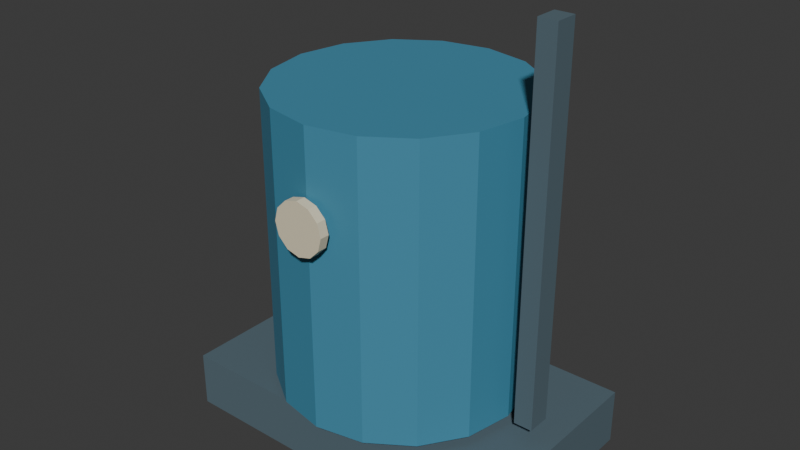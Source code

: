 # Source: boiler.blend  (saved by Blender 5.2.45; exported with 4.5.12 LTS)
import bpy
from mathutils import Matrix  # noqa: F401  (used for matrix-valued properties, if any)

bpy.ops.wm.read_factory_settings(use_empty=True)
scene = bpy.context.scene
scene.name = 'Scene'

# ---- collections
col_collection = bpy.data.collections.new('Collection'); scene.collection.children.link(col_collection)

# ---- materials (node trees are filled in below, after node groups)
mat_boiler_palette = bpy.data.materials.new('boiler palette')

# ---- material node trees
mat_boiler_palette.use_nodes = True; mat_boiler_palette.node_tree.nodes.clear()
_N = mat_boiler_palette.node_tree.nodes; _L = mat_boiler_palette.node_tree.links
n0 = _N.new('ShaderNodeBsdfPrincipled'); n0.name = 'Principled BSDF'; n0.location = (-200, 100)
n0.inputs[2].default_value = 0.78
n0.inputs[10].default_value = 0.005
n1 = _N.new('ShaderNodeOutputMaterial'); n1.name = 'Material Output'; n1.location = (200, 100)
n2 = _N.new('ShaderNodeVertexColor'); n2.name = 'Color Attribute'; n2.location = (0, 0)
n2.layer_name = 'Color'
_L.new(n0.outputs[0], n1.inputs[0])
_L.new(n2.outputs[0], n0.inputs[0])
n1.is_active_output = True

# ---- world
world_world = bpy.data.worlds.new('World'); scene.world = world_world
world_world.use_nodes = True; world_world.node_tree.nodes.clear()
_N = world_world.node_tree.nodes; _L = world_world.node_tree.links
n0 = _N.new('ShaderNodeOutputWorld'); n0.name = 'World Output'; n0.location = (200, 100)
n1 = _N.new('ShaderNodeBackground'); n1.name = 'Background'; n1.location = (-200, 100)
n1.inputs[0].default_value = (0.05088, 0.05088, 0.05088, 1.0)
_L.new(n1.outputs[0], n0.inputs[0])
n0.is_active_output = True
world_world.color = (0.05088, 0.05088, 0.05088)
world_world.sun_shadow_jitter_overblur = 0.0

# ---- meshes
me_cube_508 = bpy.data.meshes.new('Cube.508')
me_cube_508.from_pydata([(-0.75, -0.45, -0.12), (-0.75, -0.45, 0.12), (-0.75, 0.45, -0.12), (-0.75, 0.45, 0.12), (0.75, -0.45, -0.12), (0.75, -0.45, 0.12), (0.75, 0.45, -0.12), (0.75, 0.45, 0.12), (0.0, 0.53, 0.155), (0.0, 0.53, 1.405), (0.2028, 0.4897, 0.155), (0.2028, 0.4897, 1.405), (0.3748, 0.3748, 0.155), (0.3748, 0.3748, 1.405), (0.4897, 0.2028, 0.155), (0.4897, 0.2028, 1.405), (0.53, 0.0, 0.155), (0.53, 0.0, 1.405), (0.4897, -0.2028, 0.155), (0.4897, -0.2028, 1.405), (0.3748, -0.3748, 0.155), (0.3748, -0.3748, 1.405), (0.2028, -0.4897, 0.155), (0.2028, -0.4897, 1.405), (0.0, -0.53, 0.155), (0.0, -0.53, 1.405), (-0.2028, -0.4897, 0.155), (-0.2028, -0.4897, 1.405), (-0.3748, -0.3748, 0.155), (-0.3748, -0.3748, 1.405), (-0.4897, -0.2028, 0.155), (-0.4897, -0.2028, 1.405), (-0.53, 0.0, 0.155), (-0.53, 0.0, 1.405), (-0.4897, 0.2028, 0.155), (-0.4897, 0.2028, 1.405), (-0.3748, 0.3748, 0.155), (-0.3748, 0.3748, 1.405), (-0.2028, 0.4897, 0.155), (-0.2028, 0.4897, 1.405), (0.0, -0.54, 1.14), (0.0, -0.58, 1.14), (0.055, -0.54, 1.125), (0.055, -0.58, 1.125), (0.09526, -0.54, 1.085), (0.09526, -0.58, 1.085), (0.11, -0.54, 1.03), (0.11, -0.58, 1.03), (0.09526, -0.54, 0.975), (0.09526, -0.58, 0.975), (0.055, -0.54, 0.9347), (0.055, -0.58, 0.9347), (0.0, -0.54, 0.92), (0.0, -0.58, 0.92), (-0.055, -0.54, 0.9347), (-0.055, -0.58, 0.9347), (-0.09526, -0.54, 0.975), (-0.09526, -0.58, 0.975), (-0.11, -0.54, 1.03), (-0.11, -0.58, 1.03), (-0.09526, -0.54, 1.085), (-0.09526, -0.58, 1.085), (-0.055, -0.54, 1.125), (-0.055, -0.58, 1.125), (0.59, -0.05, 0.18), (0.59, -0.05, 1.78), (0.59, 0.05, 0.18), (0.59, 0.05, 1.78), (0.67, -0.05, 0.18), (0.67, -0.05, 1.78), (0.67, 0.05, 0.18), (0.67, 0.05, 1.78)], [], [(0, 1, 3, 2), (2, 3, 7, 6), (6, 7, 5, 4), (4, 5, 1, 0), (2, 6, 4, 0), (7, 3, 1, 5), (8, 9, 11, 10), (10, 11, 13, 12), (12, 13, 15, 14), (14, 15, 17, 16), (16, 17, 19, 18), (18, 19, 21, 20), (20, 21, 23, 22), (22, 23, 25, 24), (24, 25, 27, 26), (26, 27, 29, 28), (28, 29, 31, 30), (30, 31, 33, 32), (32, 33, 35, 34), (34, 35, 37, 36), (11, 9, 39, 37, 35, 33, 31, 29, 27, 25, 23, 21, 19, 17, 15, 13), (36, 37, 39, 38), (38, 39, 9, 8), (8, 10, 12, 14, 16, 18, 20, 22, 24, 26, 28, 30, 32, 34, 36, 38), (40, 41, 43, 42), (42, 43, 45, 44), (44, 45, 47, 46), (46, 47, 49, 48), (48, 49, 51, 50), (50, 51, 53, 52), (52, 53, 55, 54), (54, 55, 57, 56), (56, 57, 59, 58), (58, 59, 61, 60), (43, 41, 63, 61, 59, 57, 55, 53, 51, 49, 47, 45), (60, 61, 63, 62), (62, 63, 41, 40), (40, 42, 44, 46, 48, 50, 52, 54, 56, 58, 60, 62), (64, 65, 67, 66), (66, 67, 71, 70), (70, 71, 69, 68), (68, 69, 65, 64), (66, 70, 68, 64), (71, 67, 65, 69)])
_uv = me_cube_508.uv_layers.new(name='UVMap')
_uv.uv.foreach_set('vector', [0.375, 0.0, 0.625, 0.0, 0.625, 0.25, 0.375, 0.25, 0.375, 0.25, 0.625, 0.25, 0.625, 0.5, 0.375, 0.5, 0.375, 0.5, 0.625, 0.5, 0.625, 0.75, 0.375, 0.75, 0.375, 0.75, 0.625, 0.75, 0.625, 1.0, 0.375, 1.0, 0.125, 0.5, 0.375, 0.5, 0.375, 0.75, 0.125, 0.75, 0.625, 0.5, 0.875, 0.5, 0.875, 0.75, 0.625, 0.75, 1.0, 0.5, 1.0, 1.0, 0.9375, 1.0, 0.9375, 0.5, 0.9375, 0.5, 0.9375, 1.0, 0.875, 1.0, 0.875, 0.5, 0.875, 0.5, 0.875, 1.0, 0.8125, 1.0, 0.8125, 0.5, 0.8125, 0.5, 0.8125, 1.0, 0.75, 1.0, 0.75, 0.5, 0.75, 0.5, 0.75, 1.0, 0.6875, 1.0, 0.6875, 0.5, 0.6875, 0.5, 0.6875, 1.0, 0.625, 1.0, 0.625, 0.5, 0.625, 0.5, 0.625, 1.0, 0.5625, 1.0, 0.5625, 0.5, 0.5625, 0.5, 0.5625, 1.0, 0.5, 1.0, 0.5, 0.5, 0.5, 0.5, 0.5, 1.0, 0.4375, 1.0, 0.4375, 0.5, 0.4375, 0.5, 0.4375, 1.0, 0.375, 1.0, 0.375, 0.5, 0.375, 0.5, 0.375, 1.0, 0.3125, 1.0, 0.3125, 0.5, 0.3125, 0.5, 0.3125, 1.0, 0.25, 1.0, 0.25, 0.5, 0.25, 0.5, 0.25, 1.0, 0.1875, 1.0, 0.1875, 0.5, 0.1875, 0.5, 0.1875, 1.0, 0.125, 1.0, 0.125, 0.5, 0.3418, 0.4717, 0.25, 0.49, 0.1582, 0.4717, 0.08029, 0.4197, 0.02827, 0.3418, 0.01, 0.25, 0.02827, 0.1582, 0.08029, 0.08029, 0.1582, 0.02827, 0.25, 0.01, 0.3418, 0.02827, 0.4197, 0.08029, 0.4717, 0.1582, 0.49, 0.25, 0.4717, 0.3418, 0.4197, 0.4197, 0.125, 0.5, 0.125, 1.0, 0.0625, 1.0, 0.0625, 0.5, 0.0625, 0.5, 0.0625, 1.0, 0.0, 1.0, 0.0, 0.5, 0.75, 0.49, 0.8418, 0.4717, 0.9197, 0.4197, 0.9717, 0.3418, 0.99, 0.25, 0.9717, 0.1582, 0.9197, 0.08029, 0.8418, 0.02827, 0.75, 0.01, 0.6582, 0.02827, 0.5803, 0.08029, 0.5283, 0.1582, 0.51, 0.25, 0.5283, 0.3418, 0.5803, 0.4197, 0.6582, 0.4717, 1.0, 0.5, 1.0, 1.0, 0.9167, 1.0, 0.9167, 0.5, 0.9167, 0.5, 0.9167, 1.0, 0.8333, 1.0, 0.8333, 0.5, 0.8333, 0.5, 0.8333, 1.0, 0.75, 1.0, 0.75, 0.5, 0.75, 0.5, 0.75, 1.0, 0.6667, 1.0, 0.6667, 0.5, 0.6667, 0.5, 0.6667, 1.0, 0.5833, 1.0, 0.5833, 0.5, 0.5833, 0.5, 0.5833, 1.0, 0.5, 1.0, 0.5, 0.5, 0.5, 0.5, 0.5, 1.0, 0.4167, 1.0, 0.4167, 0.5, 0.4167, 0.5, 0.4167, 1.0, 0.3333, 1.0, 0.3333, 0.5, 0.3333, 0.5, 0.3333, 1.0, 0.25, 1.0, 0.25, 0.5, 0.25, 0.5, 0.25, 1.0, 0.1667, 1.0, 0.1667, 0.5, 0.37, 0.4578, 0.25, 0.49, 0.13, 0.4578, 0.04215, 0.37, 0.01, 0.25, 0.04215, 0.13, 0.13, 0.04215, 0.25, 0.01, 0.37, 0.04215, 0.4578, 0.13, 0.49, 0.25, 0.4578, 0.37, 0.1667, 0.5, 0.1667, 1.0, 0.08333, 1.0, 0.08333, 0.5, 0.08333, 0.5, 0.08333, 1.0, 7.451e-08, 1.0, 7.451e-08, 0.5, 0.75, 0.49, 0.87, 0.4578, 0.9578, 0.37, 0.99, 0.25, 0.9578, 0.13, 0.87, 0.04215, 0.75, 0.01, 0.63, 0.04215, 0.5422, 0.13, 0.51, 0.25, 0.5422, 0.37, 0.63, 0.4578, 0.375, 0.0, 0.625, 0.0, 0.625, 0.25, 0.375, 0.25, 0.375, 0.25, 0.625, 0.25, 0.625, 0.5, 0.375, 0.5, 0.375, 0.5, 0.625, 0.5, 0.625, 0.75, 0.375, 0.75, 0.375, 0.75, 0.625, 0.75, 0.625, 1.0, 0.375, 1.0, 0.125, 0.5, 0.375, 0.5, 0.375, 0.75, 0.125, 0.75, 0.625, 0.5, 0.875, 0.5, 0.875, 0.75, 0.625, 0.75])
_ca = me_cube_508.color_attributes.new('Color', 'BYTE_COLOR', 'CORNER')
_ca.data.foreach_set('color', [0.09084, 0.1413, 0.1714, 1.0, 0.09084, 0.1413, 0.1714, 1.0, 0.09084, 0.1413, 0.1714, 1.0, 0.09084, 0.1413, 0.1714, 1.0, 0.09084, 0.1413, 0.1714, 1.0, 0.09084, 0.1413, 0.1714, 1.0, 0.09084, 0.1413, 0.1714, 1.0, 0.09084, 0.1413, 0.1714, 1.0, 0.09084, 0.1413, 0.1714, 1.0, 0.09084, 0.1413, 0.1714, 1.0, 0.09084, 0.1413, 0.1714, 1.0, 0.09084, 0.1413, 0.1714, 1.0, 0.09084, 0.1413, 0.1714, 1.0, 0.09084, 0.1413, 0.1714, 1.0, 0.09084, 0.1413, 0.1714, 1.0, 0.09084, 0.1413, 0.1714, 1.0, 0.09084, 0.1413, 0.1714, 1.0, 0.09084, 0.1413, 0.1714, 1.0, 0.09084, 0.1413, 0.1714, 1.0, 0.09084, 0.1413, 0.1714, 1.0, 0.09084, 0.1413, 0.1714, 1.0, 0.09084, 0.1413, 0.1714, 1.0, 0.09084, 0.1413, 0.1714, 1.0, 0.09084, 0.1413, 0.1714, 1.0, 0.05448, 0.2502, 0.3813, 1.0, 0.05448, 0.2502, 0.3813, 1.0, 0.05448, 0.2502, 0.3813, 1.0, 0.05448, 0.2502, 0.3813, 1.0, 0.05448, 0.2502, 0.3813, 1.0, 0.05448, 0.2502, 0.3813, 1.0, 0.05448, 0.2502, 0.3813, 1.0, 0.05448, 0.2502, 0.3813, 1.0, 0.05448, 0.2502, 0.3813, 1.0, 0.05448, 0.2502, 0.3813, 1.0, 0.05448, 0.2502, 0.3813, 1.0, 0.05448, 0.2502, 0.3813, 1.0, 0.05448, 0.2502, 0.3813, 1.0, 0.05448, 0.2502, 0.3813, 1.0, 0.05448, 0.2502, 0.3813, 1.0, 0.05448, 0.2502, 0.3813, 1.0, 0.05448, 0.2502, 0.3813, 1.0, 0.05448, 0.2502, 0.3813, 1.0, 0.05448, 0.2502, 0.3813, 1.0, 0.05448, 0.2502, 0.3813, 1.0, 0.05448, 0.2502, 0.3813, 1.0, 0.05448, 0.2502, 0.3813, 1.0, 0.05448, 0.2502, 0.3813, 1.0, 0.05448, 0.2502, 0.3813, 1.0, 0.05448, 0.2502, 0.3813, 1.0, 0.05448, 0.2502, 0.3813, 1.0, 0.05448, 0.2502, 0.3813, 1.0, 0.05448, 0.2502, 0.3813, 1.0, 0.05448, 0.2502, 0.3813, 1.0, 0.05448, 0.2502, 0.3813, 1.0, 0.05448, 0.2502, 0.3813, 1.0, 0.05448, 0.2502, 0.3813, 1.0, 0.05448, 0.2502, 0.3813, 1.0, 0.05448, 0.2502, 0.3813, 1.0, 0.05448, 0.2502, 0.3813, 1.0, 0.05448, 0.2502, 0.3813, 1.0, 0.05448, 0.2502, 0.3813, 1.0, 0.05448, 0.2502, 0.3813, 1.0, 0.05448, 0.2502, 0.3813, 1.0, 0.05448, 0.2502, 0.3813, 1.0, 0.05448, 0.2502, 0.3813, 1.0, 0.05448, 0.2502, 0.3813, 1.0, 0.05448, 0.2502, 0.3813, 1.0, 0.05448, 0.2502, 0.3813, 1.0, 0.05448, 0.2502, 0.3813, 1.0, 0.05448, 0.2502, 0.3813, 1.0, 0.05448, 0.2502, 0.3813, 1.0, 0.05448, 0.2502, 0.3813, 1.0, 0.05448, 0.2502, 0.3813, 1.0, 0.05448, 0.2502, 0.3813, 1.0, 0.05448, 0.2502, 0.3813, 1.0, 0.05448, 0.2502, 0.3813, 1.0, 0.05448, 0.2502, 0.3813, 1.0, 0.05448, 0.2502, 0.3813, 1.0, 0.05448, 0.2502, 0.3813, 1.0, 0.05448, 0.2502, 0.3813, 1.0, 0.05448, 0.2502, 0.3813, 1.0, 0.05448, 0.2502, 0.3813, 1.0, 0.05448, 0.2502, 0.3813, 1.0, 0.05448, 0.2502, 0.3813, 1.0, 0.05448, 0.2502, 0.3813, 1.0, 0.05448, 0.2502, 0.3813, 1.0, 0.05448, 0.2502, 0.3813, 1.0, 0.05448, 0.2502, 0.3813, 1.0, 0.05448, 0.2502, 0.3813, 1.0, 0.05448, 0.2502, 0.3813, 1.0, 0.05448, 0.2502, 0.3813, 1.0, 0.05448, 0.2502, 0.3813, 1.0, 0.05448, 0.2502, 0.3813, 1.0, 0.05448, 0.2502, 0.3813, 1.0, 0.05448, 0.2502, 0.3813, 1.0, 0.05448, 0.2502, 0.3813, 1.0, 0.05448, 0.2502, 0.3813, 1.0, 0.05448, 0.2502, 0.3813, 1.0, 0.05448, 0.2502, 0.3813, 1.0, 0.05448, 0.2502, 0.3813, 1.0, 0.05448, 0.2502, 0.3813, 1.0, 0.05448, 0.2502, 0.3813, 1.0, 0.05448, 0.2502, 0.3813, 1.0, 0.05448, 0.2502, 0.3813, 1.0, 0.05448, 0.2502, 0.3813, 1.0, 0.05448, 0.2502, 0.3813, 1.0, 0.05448, 0.2502, 0.3813, 1.0, 0.05448, 0.2502, 0.3813, 1.0, 0.05448, 0.2502, 0.3813, 1.0, 0.05448, 0.2502, 0.3813, 1.0, 0.05448, 0.2502, 0.3813, 1.0, 0.05448, 0.2502, 0.3813, 1.0, 0.05448, 0.2502, 0.3813, 1.0, 0.05448, 0.2502, 0.3813, 1.0, 0.05448, 0.2502, 0.3813, 1.0, 0.05448, 0.2502, 0.3813, 1.0, 0.05448, 0.2502, 0.3813, 1.0, 0.05448, 0.2502, 0.3813, 1.0, 0.05448, 0.2502, 0.3813, 1.0, 0.05448, 0.2502, 0.3813, 1.0, 0.7835, 0.7011, 0.5029, 1.0, 0.7835, 0.7011, 0.5029, 1.0, 0.7835, 0.7011, 0.5029, 1.0, 0.7835, 0.7011, 0.5029, 1.0, 0.7835, 0.7011, 0.5029, 1.0, 0.7835, 0.7011, 0.5029, 1.0, 0.7835, 0.7011, 0.5029, 1.0, 0.7835, 0.7011, 0.5029, 1.0, 0.7835, 0.7011, 0.5029, 1.0, 0.7835, 0.7011, 0.5029, 1.0, 0.7835, 0.7011, 0.5029, 1.0, 0.7835, 0.7011, 0.5029, 1.0, 0.7835, 0.7011, 0.5029, 1.0, 0.7835, 0.7011, 0.5029, 1.0, 0.7835, 0.7011, 0.5029, 1.0, 0.7835, 0.7011, 0.5029, 1.0, 0.7835, 0.7011, 0.5029, 1.0, 0.7835, 0.7011, 0.5029, 1.0, 0.7835, 0.7011, 0.5029, 1.0, 0.7835, 0.7011, 0.5029, 1.0, 0.7835, 0.7011, 0.5029, 1.0, 0.7835, 0.7011, 0.5029, 1.0, 0.7835, 0.7011, 0.5029, 1.0, 0.7835, 0.7011, 0.5029, 1.0, 0.7835, 0.7011, 0.5029, 1.0, 0.7835, 0.7011, 0.5029, 1.0, 0.7835, 0.7011, 0.5029, 1.0, 0.7835, 0.7011, 0.5029, 1.0, 0.7835, 0.7011, 0.5029, 1.0, 0.7835, 0.7011, 0.5029, 1.0, 0.7835, 0.7011, 0.5029, 1.0, 0.7835, 0.7011, 0.5029, 1.0, 0.7835, 0.7011, 0.5029, 1.0, 0.7835, 0.7011, 0.5029, 1.0, 0.7835, 0.7011, 0.5029, 1.0, 0.7835, 0.7011, 0.5029, 1.0, 0.7835, 0.7011, 0.5029, 1.0, 0.7835, 0.7011, 0.5029, 1.0, 0.7835, 0.7011, 0.5029, 1.0, 0.7835, 0.7011, 0.5029, 1.0, 0.7835, 0.7011, 0.5029, 1.0, 0.7835, 0.7011, 0.5029, 1.0, 0.7835, 0.7011, 0.5029, 1.0, 0.7835, 0.7011, 0.5029, 1.0, 0.7835, 0.7011, 0.5029, 1.0, 0.7835, 0.7011, 0.5029, 1.0, 0.7835, 0.7011, 0.5029, 1.0, 0.7835, 0.7011, 0.5029, 1.0, 0.7835, 0.7011, 0.5029, 1.0, 0.7835, 0.7011, 0.5029, 1.0, 0.7835, 0.7011, 0.5029, 1.0, 0.7835, 0.7011, 0.5029, 1.0, 0.7835, 0.7011, 0.5029, 1.0, 0.7835, 0.7011, 0.5029, 1.0, 0.7835, 0.7011, 0.5029, 1.0, 0.7835, 0.7011, 0.5029, 1.0, 0.7835, 0.7011, 0.5029, 1.0, 0.7835, 0.7011, 0.5029, 1.0, 0.7835, 0.7011, 0.5029, 1.0, 0.7835, 0.7011, 0.5029, 1.0, 0.7835, 0.7011, 0.5029, 1.0, 0.7835, 0.7011, 0.5029, 1.0, 0.7835, 0.7011, 0.5029, 1.0, 0.7835, 0.7011, 0.5029, 1.0, 0.7835, 0.7011, 0.5029, 1.0, 0.7835, 0.7011, 0.5029, 1.0, 0.7835, 0.7011, 0.5029, 1.0, 0.7835, 0.7011, 0.5029, 1.0, 0.7835, 0.7011, 0.5029, 1.0, 0.7835, 0.7011, 0.5029, 1.0, 0.7835, 0.7011, 0.5029, 1.0, 0.7835, 0.7011, 0.5029, 1.0, 0.09084, 0.1413, 0.1714, 1.0, 0.09084, 0.1413, 0.1714, 1.0, 0.09084, 0.1413, 0.1714, 1.0, 0.09084, 0.1413, 0.1714, 1.0, 0.09084, 0.1413, 0.1714, 1.0, 0.09084, 0.1413, 0.1714, 1.0, 0.09084, 0.1413, 0.1714, 1.0, 0.09084, 0.1413, 0.1714, 1.0, 0.09084, 0.1413, 0.1714, 1.0, 0.09084, 0.1413, 0.1714, 1.0, 0.09084, 0.1413, 0.1714, 1.0, 0.09084, 0.1413, 0.1714, 1.0, 0.09084, 0.1413, 0.1714, 1.0, 0.09084, 0.1413, 0.1714, 1.0, 0.09084, 0.1413, 0.1714, 1.0, 0.09084, 0.1413, 0.1714, 1.0, 0.09084, 0.1413, 0.1714, 1.0, 0.09084, 0.1413, 0.1714, 1.0, 0.09084, 0.1413, 0.1714, 1.0, 0.09084, 0.1413, 0.1714, 1.0, 0.09084, 0.1413, 0.1714, 1.0, 0.09084, 0.1413, 0.1714, 1.0, 0.09084, 0.1413, 0.1714, 1.0, 0.09084, 0.1413, 0.1714, 1.0])
me_cube_508.materials.append(mat_boiler_palette)
me_cube_508.update()

# ---- objects
ob_boiler = bpy.data.objects.new('boiler', me_cube_508)

# ---- transforms, parenting, visibility, modifiers, constraints
ob_boiler.location = (0.0, 0.0, 0.12)

# ---- collection membership
col_collection.objects.link(ob_boiler)

# ---- scene / render settings (as saved in the file)
scene.frame_start = 1; scene.frame_end = 250; scene.frame_set(1)
scene.render.engine = 'BLENDER_EEVEE_NEXT'
scene.render.bake_bias = 0.0
scene.render.bake_samples = 0
scene.render.compositor_device = 'GPU'
scene.eevee.use_volume_custom_range = False
scene.eevee.fast_gi_thickness_near = 0.1
scene.eevee.fast_gi_thickness_far = 0.0
scene.eevee.ray_tracing_options.screen_trace_thickness = 0.1
bpy.context.view_layer.update()

# ---- added for rendering (the .blend has no active camera and no usable light): camera, sun
cam_auto = bpy.data.cameras.new('AutoCamera')
cam_auto.lens = 50.0
cam_auto.sensor_width = 36.0
cam_auto.clip_end = 1000.0
ob_auto_camera = bpy.data.objects.new('AutoCamera', cam_auto)
scene.collection.objects.link(ob_auto_camera)
ob_auto_camera.location = (2.46397, -2.98176, 2.92117)
ob_auto_camera.rotation_euler = (1.09748, -7.21219e-08, 0.694738)
scene.camera = ob_auto_camera
light_auto_sun = bpy.data.lights.new('AutoSun', 'SUN')
light_auto_sun.energy = 3.0
light_auto_sun.angle = 0.0523599
ob_auto_sun = bpy.data.objects.new('AutoSun', light_auto_sun)
scene.collection.objects.link(ob_auto_sun)
ob_auto_sun.rotation_euler = (0.872665, 0.174533, 0.523599)
bpy.context.view_layer.update()
